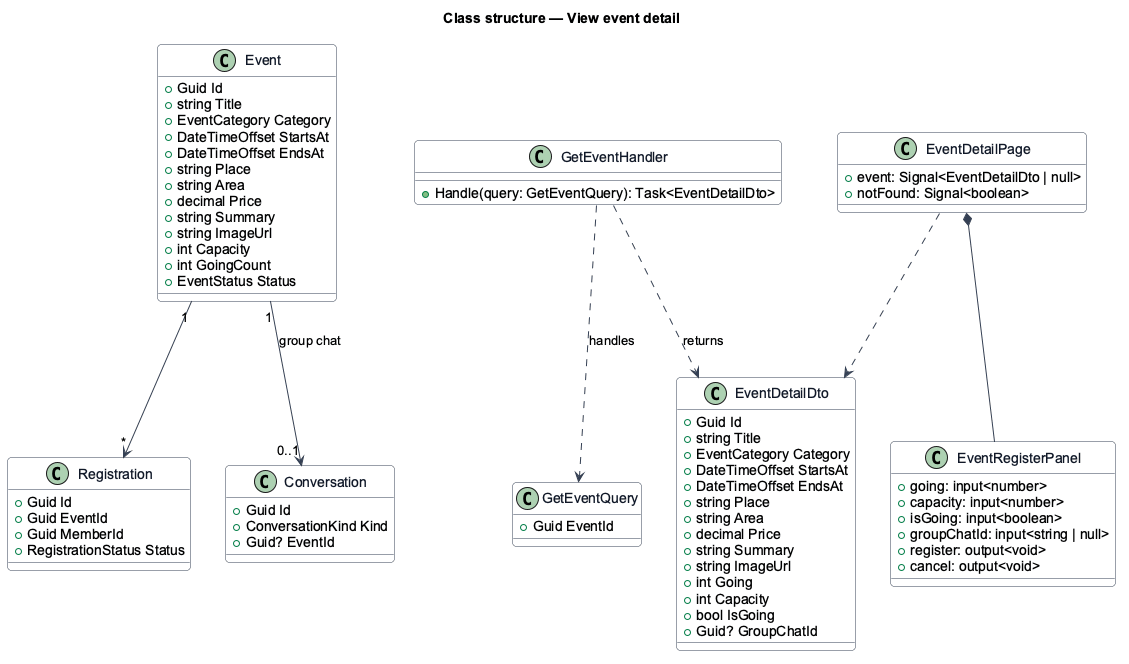

The diagram above was rendered by PlantUML. Its source (embedded in the PNG):
@startuml
skinparam backgroundColor #FFFFFF
skinparam shadowing false
skinparam roundcorner 8
skinparam defaultFontName Arial
skinparam ArrowColor #344054
skinparam class {
  BorderColor #344054
  FontColor #101828
  BackgroundColor #F9FAFB
}
title Class structure — View event detail

class Event {
  +Guid Id
  +string Title
  +EventCategory Category
  +DateTimeOffset StartsAt
  +DateTimeOffset EndsAt
  +string Place
  +string Area
  +decimal Price
  +string Summary
  +string ImageUrl
  +int Capacity
  +int GoingCount
  +EventStatus Status
}
class Registration {
  +Guid Id
  +Guid EventId
  +Guid MemberId
  +RegistrationStatus Status
}
class Conversation {
  +Guid Id
  +ConversationKind Kind
  +Guid? EventId
}
class GetEventQuery {
  +Guid EventId
}
class GetEventHandler {
  +Handle(query: GetEventQuery): Task<EventDetailDto>
}
class EventDetailDto {
  +Guid Id
  +string Title
  +EventCategory Category
  +DateTimeOffset StartsAt
  +DateTimeOffset EndsAt
  +string Place
  +string Area
  +decimal Price
  +string Summary
  +string ImageUrl
  +int Going
  +int Capacity
  +bool IsGoing
  +Guid? GroupChatId
}
class EventDetailPage {
  +event: Signal<EventDetailDto | null>
  +notFound: Signal<boolean>
}
class EventRegisterPanel {
  +going: input<number>
  +capacity: input<number>
  +isGoing: input<boolean>
  +groupChatId: input<string | null>
  +register: output<void>
  +cancel: output<void>
}
Event "1" --> "*" Registration
Event "1" --> "0..1" Conversation : group chat
GetEventHandler ..> GetEventQuery : handles
GetEventHandler ..> EventDetailDto : returns
EventDetailPage *-- EventRegisterPanel
EventDetailPage ..> EventDetailDto
@enduml